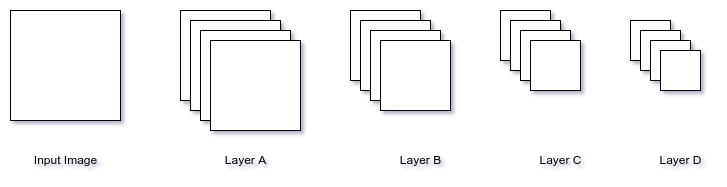

The diagram above was exported from draw.io. Its source (the exported page's mxGraphModel, read from the mxfile embedded in the PNG):
<mxGraphModel dx="782" dy="1227" grid="1" gridSize="10" guides="1" tooltips="1" connect="1" arrows="1" fold="1" page="1" pageScale="1" pageWidth="827" pageHeight="1169" math="0" shadow="0">
  <root>
    <mxCell id="0" />
    <mxCell id="1" parent="0" />
    <mxCell id="Go5fSiU-YzU3XZCNVw7l-1" value="" style="whiteSpace=wrap;html=1;aspect=fixed;" vertex="1" parent="1">
      <mxGeometry x="40" y="170" width="110" height="110" as="geometry" />
    </mxCell>
    <mxCell id="Go5fSiU-YzU3XZCNVw7l-3" value="" style="rounded=0;whiteSpace=wrap;html=1;" vertex="1" parent="1">
      <mxGeometry x="210" y="170" width="90" height="90" as="geometry" />
    </mxCell>
    <mxCell id="Go5fSiU-YzU3XZCNVw7l-11" value="" style="rounded=0;whiteSpace=wrap;html=1;" vertex="1" parent="1">
      <mxGeometry x="220" y="180" width="90" height="90" as="geometry" />
    </mxCell>
    <mxCell id="Go5fSiU-YzU3XZCNVw7l-12" value="" style="rounded=0;whiteSpace=wrap;html=1;" vertex="1" parent="1">
      <mxGeometry x="230" y="190" width="90" height="90" as="geometry" />
    </mxCell>
    <mxCell id="Go5fSiU-YzU3XZCNVw7l-13" value="" style="rounded=0;whiteSpace=wrap;html=1;" vertex="1" parent="1">
      <mxGeometry x="240" y="200" width="90" height="90" as="geometry" />
    </mxCell>
    <mxCell id="Go5fSiU-YzU3XZCNVw7l-14" value="" style="rounded=0;whiteSpace=wrap;html=1;" vertex="1" parent="1">
      <mxGeometry x="380" y="170" width="70" height="70" as="geometry" />
    </mxCell>
    <mxCell id="Go5fSiU-YzU3XZCNVw7l-15" value="" style="rounded=0;whiteSpace=wrap;html=1;" vertex="1" parent="1">
      <mxGeometry x="390" y="180" width="70" height="70" as="geometry" />
    </mxCell>
    <mxCell id="Go5fSiU-YzU3XZCNVw7l-16" value="" style="rounded=0;whiteSpace=wrap;html=1;" vertex="1" parent="1">
      <mxGeometry x="400" y="190" width="70" height="70" as="geometry" />
    </mxCell>
    <mxCell id="Go5fSiU-YzU3XZCNVw7l-17" value="" style="rounded=0;whiteSpace=wrap;html=1;" vertex="1" parent="1">
      <mxGeometry x="410" y="200" width="70" height="70" as="geometry" />
    </mxCell>
    <mxCell id="Go5fSiU-YzU3XZCNVw7l-19" value="" style="rounded=0;whiteSpace=wrap;html=1;" vertex="1" parent="1">
      <mxGeometry x="530" y="170" width="50" height="50" as="geometry" />
    </mxCell>
    <mxCell id="Go5fSiU-YzU3XZCNVw7l-20" value="" style="rounded=0;whiteSpace=wrap;html=1;" vertex="1" parent="1">
      <mxGeometry x="540" y="180" width="50" height="50" as="geometry" />
    </mxCell>
    <mxCell id="Go5fSiU-YzU3XZCNVw7l-21" value="" style="rounded=0;whiteSpace=wrap;html=1;" vertex="1" parent="1">
      <mxGeometry x="550" y="190" width="50" height="50" as="geometry" />
    </mxCell>
    <mxCell id="Go5fSiU-YzU3XZCNVw7l-22" value="" style="rounded=0;whiteSpace=wrap;html=1;" vertex="1" parent="1">
      <mxGeometry x="560" y="200" width="50" height="50" as="geometry" />
    </mxCell>
    <mxCell id="Go5fSiU-YzU3XZCNVw7l-31" value="Layer A" style="text;html=1;align=center;verticalAlign=middle;resizable=0;points=[];autosize=1;strokeColor=none;fillColor=none;" vertex="1" parent="1">
      <mxGeometry x="245" y="310" width="60" height="20" as="geometry" />
    </mxCell>
    <mxCell id="Go5fSiU-YzU3XZCNVw7l-32" value="Layer B" style="text;html=1;align=center;verticalAlign=middle;resizable=0;points=[];autosize=1;strokeColor=none;fillColor=none;" vertex="1" parent="1">
      <mxGeometry x="420" y="310" width="60" height="20" as="geometry" />
    </mxCell>
    <mxCell id="Go5fSiU-YzU3XZCNVw7l-33" value="Layer C" style="text;html=1;align=center;verticalAlign=middle;resizable=0;points=[];autosize=1;strokeColor=none;fillColor=none;" vertex="1" parent="1">
      <mxGeometry x="560" y="310" width="60" height="20" as="geometry" />
    </mxCell>
    <mxCell id="Go5fSiU-YzU3XZCNVw7l-34" value="" style="group" vertex="1" connectable="0" parent="1">
      <mxGeometry x="660" y="180" width="70" height="70" as="geometry" />
    </mxCell>
    <mxCell id="Go5fSiU-YzU3XZCNVw7l-23" value="" style="rounded=0;whiteSpace=wrap;html=1;" vertex="1" parent="Go5fSiU-YzU3XZCNVw7l-34">
      <mxGeometry width="40" height="40" as="geometry" />
    </mxCell>
    <mxCell id="Go5fSiU-YzU3XZCNVw7l-28" value="" style="rounded=0;whiteSpace=wrap;html=1;" vertex="1" parent="Go5fSiU-YzU3XZCNVw7l-34">
      <mxGeometry x="10" y="10" width="40" height="40" as="geometry" />
    </mxCell>
    <mxCell id="Go5fSiU-YzU3XZCNVw7l-29" value="" style="rounded=0;whiteSpace=wrap;html=1;" vertex="1" parent="Go5fSiU-YzU3XZCNVw7l-34">
      <mxGeometry x="20" y="20" width="40" height="40" as="geometry" />
    </mxCell>
    <mxCell id="Go5fSiU-YzU3XZCNVw7l-30" value="" style="rounded=0;whiteSpace=wrap;html=1;" vertex="1" parent="Go5fSiU-YzU3XZCNVw7l-34">
      <mxGeometry x="30" y="30" width="40" height="40" as="geometry" />
    </mxCell>
    <mxCell id="Go5fSiU-YzU3XZCNVw7l-35" value="Layer D" style="text;html=1;align=center;verticalAlign=middle;resizable=0;points=[];autosize=1;strokeColor=none;fillColor=none;" vertex="1" parent="1">
      <mxGeometry x="680" y="310" width="60" height="20" as="geometry" />
    </mxCell>
    <mxCell id="Go5fSiU-YzU3XZCNVw7l-36" value="Input Image" style="text;html=1;align=center;verticalAlign=middle;resizable=0;points=[];autosize=1;strokeColor=none;fillColor=none;" vertex="1" parent="1">
      <mxGeometry x="55" y="310" width="80" height="20" as="geometry" />
    </mxCell>
  </root>
</mxGraphModel>